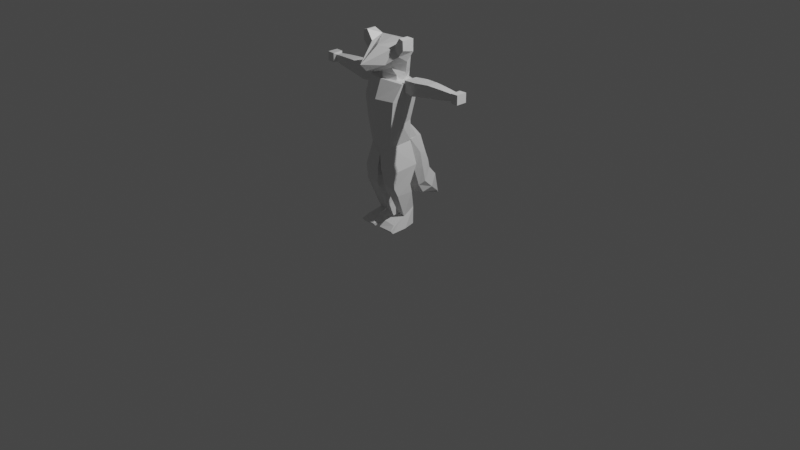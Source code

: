 # Source: Sable.03.06.21_-_Copy.blend  (saved by Blender 2.93.20; exported with 4.5.12 LTS)
import bpy
from mathutils import Matrix  # noqa: F401  (used for matrix-valued properties, if any)

bpy.ops.wm.read_factory_settings(use_empty=True)
scene = bpy.context.scene
scene.name = 'Scene'

# ---- collections
col_sable = bpy.data.collections.new('Sable'); scene.collection.children.link(col_sable)
col_render = bpy.data.collections.new('Render'); scene.collection.children.link(col_render)

# ---- materials (node trees are filled in below, after node groups)
mat_material = bpy.data.materials.new('Material')
mat_material.alpha_threshold = 0.0
mat_material.use_transparent_shadow = False
mat_material.line_color = (0.0, 0.0, 0.0, 1.0)

# ---- material node trees
mat_material.use_nodes = True; mat_material.node_tree.nodes.clear()
_N = mat_material.node_tree.nodes; _L = mat_material.node_tree.links
n0 = _N.new('ShaderNodeOutputMaterial'); n0.name = 'Material Output'; n0.location = (300, 300)
n1 = _N.new('ShaderNodeBsdfPrincipled'); n1.name = 'Principled BSDF'; n1.location = (10, 300)
n1.distribution = 'GGX'
n1.subsurface_method = 'BURLEY'
n1.inputs[2].default_value = 0.4
n1.inputs[3].default_value = 1.45
n1.inputs[27].default_value = (0.0, 0.0, 0.0, 1.0)
n1.inputs[28].default_value = 1.0
_L.new(n1.outputs[0], n0.inputs[0])
n0.is_active_output = True

# ---- world
world_world = bpy.data.worlds.new('World'); scene.world = world_world
world_world.use_nodes = True; world_world.node_tree.nodes.clear()
_N = world_world.node_tree.nodes; _L = world_world.node_tree.links
n0 = _N.new('ShaderNodeOutputWorld'); n0.name = 'World Output'; n0.location = (300, 300)
n1 = _N.new('ShaderNodeBackground'); n1.name = 'Background'; n1.location = (10, 300)
n1.inputs[0].default_value = (0.05088, 0.05088, 0.05088, 1.0)
_L.new(n1.outputs[0], n0.inputs[0])
n0.is_active_output = True
world_world.color = (0.05088, 0.05088, 0.05088)
world_world.use_sun_shadow = False
world_world.sun_shadow_jitter_overblur = 0.0

# ---- cameras
cam_camera = bpy.data.cameras.new('Camera')
cam_camera.clip_end = 100.0
cam_camera.ortho_scale = 7.314

# ---- lights
light_light = bpy.data.lights.new('Light', 'POINT')
light_light.transmission_factor = 0.0
light_light.energy = 1000.0
light_light.shadow_soft_size = 0.1
light_light.shadow_maximum_resolution = 0.006
light_light.use_absolute_resolution = True

# ---- meshes
me_cube_001 = bpy.data.meshes.new('Cube.001')
me_cube_001.from_pydata([(-1.74, -2.354, 12.31), (-2.012, -1.545, 13.81), (-1.587, 0.4064, 11.93), (-2.02, 0.1985, 13.69), (-1.21, 0.2107, 10.02), (-1.439, -2.298, 10.05), (-1.108, 0.3325, 8.021), (-1.179, -2.062, 7.922), (-1.859, -0.8398, 11.72), (-1.514, -1.073, 9.917), (-1.143, -0.8645, 7.971), (-2.016, -0.6734, 13.75), (1.74, -2.354, 12.31), (2.012, -1.545, 13.81), (1.587, 0.4064, 11.93), (2.02, 0.1985, 13.69), (0.0, -2.816, 12.31), (0.0, -2.151, 14.01), (0.0, 0.8191, 12.31), (0.0, 0.6869, 13.82), (1.21, 0.2107, 10.02), (1.439, -2.298, 10.05), (0.0, 0.549, 10.05), (0.0, -2.816, 10.05), (0.0, -2.816, 10.05), (1.108, 0.3325, 8.021), (1.179, -2.062, 7.922), (0.0, 0.678, 7.589), (0.0, -2.291, 7.16), (1.859, -0.8398, 11.72), (1.514, -1.073, 9.917), (0.0, -0.8066, 7.398), (1.143, -0.8645, 7.971), (2.016, -0.6734, 13.75), (-1.969, -0.9326, 17.86), (-1.949, -0.9395, 15.68), (-1.969, -1.856, 17.86), (-1.907, -1.865, 16.25), (-1.364, -1.856, 16.96), (-1.364, -0.6563, 17.4), (-2.405, -1.856, 17.73), (-2.405, -0.6563, 17.73), (-2.409, -0.6622, 16.61), (-2.433, -1.856, 16.9), (-1.001, -1.871, 15.16), (-1.001, -2.552, 15.49), (-1.291, -0.4077, 14.44), (-1.019, 0.2642, 14.45), (-1.073, -1.292, 14.34), (-1.003, 0.185, 13.55), (-1.073, -1.292, 13.44), (-1.369, 0.1983, 17.01), (-1.038, -0.5534, 13.49), (0.0, -0.6563, 17.46), (0.0, -1.943, 14.64), (0.0, -4.426, 15.72), (0.0, -3.769, 15.02), (1.969, -0.9326, 17.86), (1.949, -0.9395, 15.68), (1.969, -1.856, 17.86), (1.907, -1.865, 16.25), (1.364, -1.856, 16.96), (1.364, -0.6563, 17.4), (2.405, -1.856, 17.73), (2.405, -0.6563, 17.73), (2.409, -0.6622, 16.61), (2.433, -1.856, 16.9), (1.001, -1.871, 15.16), (1.001, -2.552, 15.49), (1.291, -0.4077, 14.44), (0.0, -1.917, 14.19), (0.0, 0.5269, 14.45), (1.019, 0.2642, 14.45), (1.073, -1.292, 14.34), (0.0, -2.536, 17.0), (0.0, 0.5631, 15.85), (0.0, -1.917, 13.29), (0.0, 0.3371, 13.55), (1.003, 0.185, 13.55), (1.073, -1.292, 13.44), (1.369, 0.1983, 17.01), (0.0, 0.6227, 17.0), (1.038, -0.5534, 13.49), (-0.8861, 0.8604, 6.412), (-1.036, 0.4341, 8.054), (-0.8385, 2.467, 6.222), (-1.0, 0.2293, 9.71), (0.893, 0.8604, 6.412), (1.046, 0.4341, 8.054), (0.8447, 2.467, 6.222), (1.0, 0.2293, 9.71), (-0.6873, 1.95, 7.992), (0.6981, 1.95, 7.992), (-0.7558, 3.071, 4.488), (-0.7392, 1.754, 3.097), (0.7561, 3.069, 4.489), (0.7425, 1.754, 3.097), (-0.3854, 4.504, 1.598), (-0.6839, 2.349, 2.208), (0.3854, 4.504, 1.598), (0.6855, 2.349, 2.208), (0.7628, 3.831, 3.634), (-0.7597, 3.831, 3.635), (-0.7589, 1.222, 4.617), (0.7418, 1.238, 4.626), (0.8073, 2.839, 5.358), (-0.8243, 2.858, 5.363), (-1.092, 1.548, 6.505), (1.111, 1.548, 6.505), (-1.063, 2.227, 3.475), (1.083, 2.227, 3.475), (0.989, 1.217, 8.129), (-1.073, 1.971, 4.978), (-0.9696, 1.217, 8.129), (-0.9161, 3.246, 2.564), (0.9353, 3.247, 2.566), (1.097, 1.88, 5.023), (0.000145, 3.162, 4.788), (-0.008482, 2.941, 5.66), (0.001519, 3.924, 3.933), (0.0054, 2.042, 8.291), (0.0, 5.027, 1.086), (0.0, 0.3217, 10.01), (0.003098, 2.56, 6.52), (1.046, -0.4183, 8.16), (1.0, -0.5022, 9.643), (-1.036, -0.4183, 8.16), (-1.0, -0.5022, 9.643), (0.004816, 0.3527, 7.947), (0.0007122, 2.018, 2.1), (0.003664, 0.5292, 6.305), (0.002407, 0.8988, 4.515), (0.001336, 1.423, 2.99), (0.1854, -2.381, 5.776), (-0.0122, -2.291, 7.16), (0.1866, 0.6706, 5.956), (-0.004997, 0.678, 7.589), (1.737, -2.336, 5.701), (1.163, -2.062, 7.922), (1.737, 0.4616, 5.892), (1.087, 0.3325, 8.021), (0.5498, -0.09487, 3.375), (0.5487, -1.787, 3.375), (1.733, -0.09487, 3.375), (1.725, -1.787, 3.375), (0.868, 0.4182, 1.651), (0.7675, -0.8281, 1.158), (1.402, 0.4182, 1.651), (1.521, -0.8281, 1.068), (0.6351, 0.2413, 0.03614), (0.4125, -0.9347, 3.338e-05), (1.548, 0.2638, 0.03706), (1.819, -0.9345, 0.0002527), (0.4096, -2.803, 0.3196), (1.879, -2.803, 0.3196), (0.4096, -2.539, -3.815e-06), (1.879, -2.539, -3.815e-06), (0.5767, -2.267, 0.8004), (1.712, -2.267, 0.6764), (0.4541, -2.182, 4.187), (1.705, -2.182, 4.187), (1.74, -0.293, 4.187), (0.4742, -0.293, 4.187), (1.616, -1.548, 0.8603), (0.6721, -1.548, 0.9739), (3.109, -1.385, 12.99), (1.812, -1.19, 13.04), (3.109, -0.02781, 12.99), (1.889, -0.1186, 13.02), (3.724, -1.385, 13.12), (3.371, -1.385, 14.24), (3.724, 0.103, 13.11), (3.371, 0.103, 14.24), (4.674, -0.09619, 14.32), (4.846, -0.09619, 13.22), (4.846, -1.186, 13.23), (4.674, -1.186, 14.32), (5.259, -0.139, 14.3), (5.432, -0.139, 13.29), (5.432, -1.143, 13.29), (5.259, -1.143, 14.3), (7.362, -1.151, 14.31), (7.359, -1.151, 13.45), (7.359, -0.1314, 13.45), (7.362, -0.1314, 14.31), (6.236, -0.2351, 14.25), (6.396, -0.2351, 13.42), (6.396, -1.047, 13.42), (6.236, -1.047, 14.25), (7.187, -0.3395, 14.18), (7.185, -0.3395, 13.56), (7.185, -0.9425, 13.56), (7.187, -0.9425, 14.18), (8.072, -0.1314, 14.33), (8.071, -0.1314, 13.47), (8.072, -1.151, 14.33), (8.071, -1.151, 13.47), (2.117, -0.02598, 14.14), (2.063, -1.289, 14.14), (-0.2098, -2.381, 5.776), (-0.0122, -2.291, 7.16), (-0.211, 0.6706, 5.956), (-0.0194, 0.678, 7.589), (-1.761, -2.336, 5.701), (-1.188, -2.062, 7.922), (-1.787, 0.4616, 5.892), (-1.137, 0.3325, 8.021), (-0.5742, -0.09487, 3.375), (-0.5731, -1.787, 3.375), (-1.784, -0.09487, 3.375), (-1.749, -1.787, 3.375), (-0.9181, 0.4182, 1.651), (-0.7919, -0.8281, 1.158), (-1.452, 0.4182, 1.651), (-1.545, -0.8281, 1.068), (-0.6852, 0.2413, 0.03614), (-0.4369, -0.9347, 3.338e-05), (-1.598, 0.2638, 0.03706), (-1.869, -0.9345, 0.0002527), (-0.434, -2.803, 0.3196), (-1.903, -2.803, 0.3196), (-0.4598, -2.539, -3.815e-06), (-1.929, -2.539, -3.815e-06), (-0.6011, -2.267, 0.8004), (-1.736, -2.267, 0.6764), (-0.4785, -2.182, 4.187), (-1.729, -2.182, 4.187), (-1.79, -0.293, 4.187), (-0.4986, -0.293, 4.187), (-1.641, -1.548, 0.8603), (-0.6965, -1.548, 0.9739), (-3.109, -1.385, 12.99), (-1.812, -1.19, 13.04), (-3.109, -0.02781, 12.99), (-1.889, -0.1186, 13.02), (-3.724, -1.385, 13.12), (-3.371, -1.385, 14.24), (-3.724, 0.103, 13.11), (-3.371, 0.103, 14.24), (-4.674, -0.09619, 14.32), (-4.846, -0.09619, 13.22), (-4.846, -1.186, 13.23), (-4.674, -1.186, 14.32), (-5.259, -0.139, 14.3), (-5.432, -0.139, 13.29), (-5.432, -1.143, 13.29), (-5.259, -1.143, 14.3), (-7.362, -1.151, 14.31), (-7.359, -1.151, 13.45), (-7.359, -0.1314, 13.45), (-7.362, -0.1314, 14.31), (-6.236, -0.2351, 14.25), (-6.396, -0.2351, 13.42), (-6.396, -1.047, 13.42), (-6.236, -1.047, 14.25), (-7.187, -0.3395, 14.18), (-7.185, -0.3395, 13.56), (-7.185, -0.9425, 13.56), (-7.187, -0.9425, 14.18), (-8.072, -0.1314, 14.33), (-8.071, -0.1314, 13.47), (-8.072, -1.151, 14.33), (-8.071, -1.151, 13.47), (-2.117, -0.02598, 14.14), (-2.063, -1.289, 14.14)], [], [(2, 3, 19, 18), (16, 17, 1, 0), (16, 0, 5, 23), (2, 18, 22, 4), (6, 10, 9, 4), (5, 7, 28, 24, 23), (9, 8, 2, 4), (7, 10, 6, 27, 31, 28), (4, 22, 27, 6), (0, 8, 9, 5), (1, 11, 8, 0), (3, 11, 1, 17, 19), (9, 10, 7, 5), (8, 11, 3, 2), (14, 18, 19, 15), (16, 12, 13, 17), (16, 23, 21, 12), (14, 20, 22, 18), (25, 20, 30, 32), (21, 23, 24, 28, 26), (30, 20, 14, 29), (26, 28, 31, 27, 25, 32), (20, 25, 27, 22), (12, 21, 30, 29), (13, 12, 29, 33), (15, 19, 17, 13, 33), (30, 21, 26, 32), (29, 14, 15, 33), (39, 34, 36, 38), (56, 55, 38, 37, 45), (40, 36, 34, 41), (44, 54, 56, 45), (35, 42, 41, 34, 39), (53, 39, 38, 55, 74), (43, 40, 41, 42), (37, 43, 42, 35), (35, 44, 45, 37), (44, 35, 46, 48), (47, 71, 77, 49), (39, 53, 81, 51), (54, 44, 48, 70), (37, 38, 36, 40, 43), (70, 48, 50, 76), (51, 81, 75, 71, 47, 46, 35, 39), (48, 46, 52, 50), (52, 46, 47, 49), (62, 61, 59, 57), (56, 68, 60, 61, 55), (63, 64, 57, 59), (67, 68, 56, 54), (58, 62, 57, 64, 65), (53, 74, 55, 61, 62), (66, 65, 64, 63), (60, 58, 65, 66), (58, 60, 68, 67), (67, 73, 69, 58), (72, 78, 77, 71), (62, 80, 81, 53), (54, 70, 73, 67), (60, 66, 63, 59, 61), (70, 76, 79, 73), (80, 62, 58, 69, 72, 71, 75, 81), (73, 79, 82, 69), (82, 78, 72, 69), (83, 84, 113, 107), (91, 86, 122, 120), (89, 92, 111, 108), (87, 88, 128, 130), (104, 131, 132, 96), (85, 91, 120, 123), (102, 119, 121, 97), (106, 118, 117, 93), (112, 106, 93, 109), (97, 121, 129, 98), (95, 110, 115, 101), (94, 109, 114, 98), (96, 132, 129, 100), (93, 117, 119, 102), (108, 111, 88, 87), (107, 85, 106, 112), (85, 123, 118, 106), (87, 130, 131, 104), (83, 107, 112, 103), (108, 87, 104, 116), (107, 113, 91, 85), (103, 112, 109, 94), (108, 116, 105, 89), (84, 126, 127, 86, 91, 113), (98, 114, 97), (101, 115, 99), (114, 109, 93, 102), (97, 114, 102), (99, 115, 100), (115, 110, 96, 100), (116, 104, 96, 110), (105, 116, 110, 95), (123, 120, 92, 89), (121, 119, 101, 99), (119, 117, 95, 101), (118, 123, 89, 105), (117, 118, 105, 95), (120, 122, 90, 92), (84, 128, 88, 124, 126), (90, 122, 86, 127, 125), (88, 111, 92, 90, 125, 124), (130, 128, 84, 83), (131, 130, 83, 103), (132, 131, 103, 94), (129, 132, 94, 98), (129, 121, 99, 100), (133, 134, 136, 135), (135, 136, 140, 139), (139, 140, 138, 137), (137, 138, 134, 133), (160, 159, 142, 144), (143, 144, 148, 147), (162, 161, 143, 141), (159, 162, 141, 142), (161, 160, 144, 143), (158, 157, 153, 154), (142, 141, 145, 146), (144, 142, 146, 148), (141, 143, 147, 145), (149, 151, 152, 150), (145, 147, 151, 149), (147, 148, 152, 151), (146, 145, 149, 150), (154, 153, 155, 156), (146, 150, 155, 153, 157, 164), (152, 148, 163, 158, 154, 156), (150, 152, 156, 155), (163, 164, 157, 158), (139, 137, 160, 161), (133, 135, 162, 159), (135, 139, 161, 162), (137, 133, 159, 160), (148, 146, 164, 163), (165, 166, 168, 167), (167, 168, 197, 172, 171), (172, 170, 176, 173), (169, 170, 198, 166, 165), (167, 171, 169, 165), (197, 168, 166, 198), (176, 175, 179, 180), (171, 172, 173, 174), (170, 169, 175, 176), (169, 171, 174, 175), (179, 187, 188, 180), (175, 174, 178, 179), (173, 176, 180, 177), (174, 173, 177, 178), (192, 191, 182, 181), (178, 186, 187, 179), (182, 183, 194, 196), (180, 188, 185, 177), (188, 187, 191, 192), (190, 189, 184, 183), (191, 190, 183, 182), (189, 192, 181, 184), (187, 186, 190, 191), (185, 188, 192, 189), (186, 185, 189, 190), (177, 185, 186, 178), (194, 193, 195, 196), (181, 182, 196, 195), (184, 181, 195, 193), (183, 184, 193, 194), (172, 197, 198, 170), (199, 200, 202, 201), (201, 202, 206, 205), (205, 206, 204, 203), (203, 204, 200, 199), (226, 225, 208, 210), (209, 210, 214, 213), (228, 227, 209, 207), (225, 228, 207, 208), (227, 226, 210, 209), (224, 223, 219, 220), (208, 207, 211, 212), (210, 208, 212, 214), (207, 209, 213, 211), (215, 217, 218, 216), (211, 213, 217, 215), (213, 214, 218, 217), (212, 211, 215, 216), (220, 219, 221, 222), (212, 216, 221, 219, 223, 230), (218, 214, 229, 224, 220, 222), (216, 218, 222, 221), (229, 230, 223, 224), (205, 203, 226, 227), (199, 201, 228, 225), (201, 205, 227, 228), (203, 199, 225, 226), (214, 212, 230, 229), (231, 232, 234, 233), (233, 234, 263, 238, 237), (238, 236, 242, 239), (235, 236, 264, 232, 231), (233, 237, 235, 231), (263, 234, 232, 264), (242, 241, 245, 246), (237, 238, 239, 240), (236, 235, 241, 242), (235, 237, 240, 241), (245, 253, 254, 246), (241, 240, 244, 245), (239, 242, 246, 243), (240, 239, 243, 244), (258, 257, 248, 247), (244, 252, 253, 245), (248, 249, 260, 262), (246, 254, 251, 243), (254, 253, 257, 258), (256, 255, 250, 249), (257, 256, 249, 248), (255, 258, 247, 250), (253, 252, 256, 257), (251, 254, 258, 255), (252, 251, 255, 256), (243, 251, 252, 244), (260, 259, 261, 262), (247, 248, 262, 261), (250, 247, 261, 259), (249, 250, 259, 260), (238, 263, 264, 236)])
_uv = me_cube_001.uv_layers.new(name='UVMap')
_uv.uv.foreach_set('vector', [0.375, 0.25, 0.625, 0.25, 0.625, 0.5, 0.375, 0.5, 0.375, 0.75, 0.625, 0.75, 0.625, 1.0, 0.375, 1.0, 0.375, 0.75, 0.375, 1.0, 0.375, 1.0, 0.375, 0.75, 0.375, 0.25, 0.375, 0.5, 0.375, 0.5, 0.375, 0.25, 0.125, 0.5, 0.25, 0.75, 0.375, 0.125, 0.375, 0.25, 0.375, 0.0, 0.375, 1.0, 0.375, 0.75, 0.375, 0.75, 0.375, 0.75, 0.375, 0.125, 0.375, 0.125, 0.375, 0.25, 0.375, 0.25, 0.375, 1.0, 0.25, 0.75, 0.125, 0.5, 0.375, 0.5, 0.375, 0.625, 0.375, 0.75, 0.375, 0.25, 0.375, 0.5, 0.375, 0.5, 0.375, 0.25, 0.375, 0.0, 0.375, 0.125, 0.375, 0.125, 0.375, 0.0, 0.875, 0.75, 0.75, 0.5, 0.375, 0.125, 0.375, 0.0, 0.625, 0.25, 0.75, 0.5, 0.875, 0.75, 0.625, 0.75, 0.625, 0.5, 0.375, 0.125, 0.25, 0.75, 0.375, 1.0, 0.375, 0.0, 0.375, 0.125, 0.75, 0.5, 0.625, 0.25, 0.375, 0.25, 0.375, 0.25, 0.375, 0.5, 0.625, 0.5, 0.625, 0.25, 0.375, 0.75, 0.375, 1.0, 0.625, 1.0, 0.625, 0.75, 0.375, 0.75, 0.375, 0.75, 0.375, 1.0, 0.375, 1.0, 0.375, 0.25, 0.375, 0.25, 0.375, 0.5, 0.375, 0.5, 0.125, 0.5, 0.375, 0.25, 0.375, 0.125, 0.25, 0.75, 0.375, 0.0, 0.375, 0.75, 0.375, 0.75, 0.375, 0.75, 0.375, 1.0, 0.375, 0.125, 0.375, 0.25, 0.375, 0.25, 0.375, 0.125, 0.375, 1.0, 0.375, 0.75, 0.375, 0.625, 0.375, 0.5, 0.125, 0.5, 0.25, 0.75, 0.375, 0.25, 0.375, 0.25, 0.375, 0.5, 0.375, 0.5, 0.375, 0.0, 0.375, 0.0, 0.375, 0.125, 0.375, 0.125, 0.875, 0.75, 0.375, 0.0, 0.375, 0.125, 0.75, 0.5, 0.625, 0.25, 0.625, 0.5, 0.625, 0.75, 0.875, 0.75, 0.75, 0.5, 0.375, 0.125, 0.375, 0.0, 0.375, 1.0, 0.25, 0.75, 0.375, 0.125, 0.375, 0.25, 0.625, 0.25, 0.75, 0.5, 0.75, 0.5, 0.875, 0.5, 0.875, 0.75, 0.75, 0.75, 0.375, 0.75, 0.625, 0.75, 0.625, 0.875, 0.375, 1.0, 0.375, 0.875, 0.5, 0.0, 0.625, 0.0, 0.625, 0.25, 0.5, 0.25, 0.25, 0.5, 0.375, 0.5, 0.375, 0.75, 0.25, 0.75, 0.375, 0.25, 0.4375, 0.25, 0.5, 0.25, 0.625, 0.25, 0.625, 0.375, 0.625, 0.5, 0.75, 0.5, 0.75, 0.75, 0.625, 0.75, 0.625, 0.625, 0.4375, 0.0, 0.5, 0.0, 0.5, 0.25, 0.4375, 0.25, 0.375, 0.0, 0.4375, 0.0, 0.4375, 0.25, 0.375, 0.25, 0.125, 0.5, 0.25, 0.5, 0.25, 0.75, 0.125, 0.75, 0.25, 0.5, 0.125, 0.5, 0.125, 0.5, 0.25, 0.5, 0.75, 0.5, 0.625, 0.5, 0.625, 0.5, 0.75, 0.5, 0.75, 0.5, 0.625, 0.5, 0.625, 0.5, 0.75, 0.5, 0.375, 0.5, 0.25, 0.5, 0.25, 0.5, 0.375, 0.5, 0.375, 1.0, 0.625, 0.875, 0.625, 1.0, 0.5, 1.0, 0.4375, 1.0, 0.375, 0.5, 0.25, 0.5, 0.25, 0.5, 0.375, 0.5, 0.75, 0.5, 0.625, 0.5, 0.625, 0.5, 0.625, 0.5, 0.625, 0.375, 0.375, 0.25, 0.375, 0.25, 0.625, 0.375, 0.25, 0.5, 0.375, 0.25, 0.4375, 0.4375, 0.25, 0.5, 0.4375, 0.4375, 0.375, 0.25, 0.625, 0.375, 0.625, 0.375, 0.75, 0.5, 0.75, 0.75, 0.875, 0.75, 0.875, 0.5, 0.375, 0.75, 0.375, 0.875, 0.375, 1.0, 0.625, 0.875, 0.625, 0.75, 0.5, 0.0, 0.5, 0.25, 0.625, 0.25, 0.625, 0.0, 0.25, 0.5, 0.25, 0.75, 0.375, 0.75, 0.375, 0.5, 0.375, 0.25, 0.625, 0.375, 0.625, 0.25, 0.5, 0.25, 0.4375, 0.25, 0.625, 0.5, 0.625, 0.625, 0.625, 0.75, 0.75, 0.75, 0.75, 0.5, 0.4375, 0.0, 0.4375, 0.25, 0.5, 0.25, 0.5, 0.0, 0.375, 0.0, 0.375, 0.25, 0.4375, 0.25, 0.4375, 0.0, 0.125, 0.5, 0.125, 0.75, 0.25, 0.75, 0.25, 0.5, 0.25, 0.5, 0.25, 0.5, 0.125, 0.5, 0.125, 0.5, 0.75, 0.5, 0.75, 0.5, 0.625, 0.5, 0.625, 0.5, 0.75, 0.5, 0.75, 0.5, 0.625, 0.5, 0.625, 0.5, 0.375, 0.5, 0.375, 0.5, 0.25, 0.5, 0.25, 0.5, 0.375, 1.0, 0.4375, 1.0, 0.5, 1.0, 0.625, 1.0, 0.625, 0.875, 0.375, 0.5, 0.375, 0.5, 0.25, 0.5, 0.25, 0.5, 0.75, 0.5, 0.625, 0.375, 0.375, 0.25, 0.375, 0.25, 0.625, 0.375, 0.625, 0.5, 0.625, 0.5, 0.625, 0.5, 0.25, 0.5, 0.25, 0.5, 0.4375, 0.4375, 0.375, 0.25, 0.4375, 0.4375, 0.625, 0.375, 0.625, 0.375, 0.375, 0.25, 0.375, 0.0, 0.625, 0.0, 0.5625, 0.125, 0.375, 0.125, 0.5, 0.25, 0.625, 0.25, 0.625, 0.375, 0.5, 0.375, 0.375, 0.5, 0.5, 0.5, 0.5625, 0.625, 0.375, 0.625, 0.375, 0.75, 0.625, 0.75, 0.625, 0.875, 0.375, 0.875, 0.375, 0.75, 0.375, 0.8732, 0.375, 0.8751, 0.375, 0.75, 0.375, 0.25, 0.5, 0.25, 0.5, 0.375, 0.375, 0.375, 0.375, 0.25, 0.375, 0.375, 0.375, 0.375, 0.375, 0.25, 0.375, 0.25, 0.375, 0.375, 0.375, 0.375, 0.375, 0.25, 0.375, 0.125, 0.375, 0.25, 0.375, 0.25, 0.375, 0.125, 0.125, 0.5, 0.25, 0.5, 0.25, 0.75, 0.125, 0.75, 0.375, 0.5, 0.375, 0.625, 0.375, 0.619, 0.375, 0.5, 0.375, 0.0, 0.375, 0.125, 0.375, 0.1308, 0.375, 0.0, 0.375, 0.75, 0.375, 0.8751, 0.375, 0.875, 0.375, 0.75, 0.375, 0.25, 0.375, 0.375, 0.375, 0.375, 0.375, 0.25, 0.375, 0.625, 0.5625, 0.625, 0.625, 0.75, 0.375, 0.75, 0.375, 0.125, 0.375, 0.25, 0.375, 0.25, 0.375, 0.125, 0.375, 0.25, 0.375, 0.375, 0.375, 0.375, 0.375, 0.25, 0.375, 0.75, 0.375, 0.875, 0.375, 0.8732, 0.375, 0.75, 0.375, 0.0, 0.375, 0.125, 0.375, 0.125, 0.375, 0.0, 0.375, 0.625, 0.375, 0.75, 0.375, 0.75, 0.375, 0.625, 0.375, 0.125, 0.5625, 0.125, 0.5, 0.25, 0.375, 0.25, 0.375, 0.0, 0.375, 0.125, 0.375, 0.125, 0.375, 0.0, 0.375, 0.625, 0.375, 0.625, 0.375, 0.5, 0.375, 0.5, 0.625, 0.0, 0.625, 0.0, 0.625, 0.125, 0.625, 0.25, 0.5, 0.25, 0.5625, 0.125, 0.375, 0.0, 0.375, 0.1308, 0.375, 0.25, 0.375, 0.5, 0.375, 0.619, 0.375, 0.5, 0.375, 0.1308, 0.375, 0.125, 0.375, 0.25, 0.375, 0.25, 0.375, 0.25, 0.375, 0.1308, 0.375, 0.25, 0.375, 0.5, 0.375, 0.619, 0.375, 0.75, 0.375, 0.619, 0.375, 0.625, 0.375, 0.75, 0.375, 0.75, 0.375, 0.625, 0.375, 0.75, 0.375, 0.75, 0.375, 0.625, 0.375, 0.5, 0.375, 0.625, 0.375, 0.625, 0.375, 0.5, 0.375, 0.375, 0.5, 0.375, 0.5, 0.5, 0.375, 0.5, 0.375, 0.375, 0.375, 0.375, 0.375, 0.5, 0.375, 0.5, 0.375, 0.375, 0.375, 0.375, 0.375, 0.5, 0.375, 0.5, 0.375, 0.375, 0.375, 0.375, 0.375, 0.5, 0.375, 0.5, 0.375, 0.375, 0.375, 0.375, 0.375, 0.5, 0.375, 0.5, 0.5, 0.375, 0.625, 0.375, 0.625, 0.5, 0.5, 0.5, 0.625, 1.0, 0.625, 0.875, 0.625, 0.75, 0.625, 0.75, 0.625, 1.0, 0.625, 0.5, 0.75, 0.5, 0.875, 0.5, 0.875, 0.625, 0.625, 0.625, 0.625, 0.75, 0.5625, 0.625, 0.5, 0.5, 0.625, 0.5, 0.625, 0.625, 0.625, 0.75, 0.375, 0.875, 0.625, 0.875, 0.625, 1.0, 0.375, 1.0, 0.375, 0.8732, 0.375, 0.875, 0.375, 1.0, 0.375, 1.0, 0.375, 0.8751, 0.375, 0.8732, 0.375, 1.0, 0.375, 1.0, 0.375, 0.875, 0.375, 0.8751, 0.375, 1.0, 0.375, 1.0, 0.25, 0.75, 0.25, 0.5, 0.375, 0.5, 0.375, 0.75, 0.375, 0.0, 0.625, 0.0, 0.625, 0.25, 0.375, 0.25, 0.375, 0.25, 0.625, 0.25, 0.625, 0.5, 0.375, 0.5, 0.375, 0.5, 0.625, 0.5, 0.625, 0.75, 0.375, 0.75, 0.375, 0.75, 0.625, 0.75, 0.625, 1.0, 0.375, 1.0, 0.375, 0.75, 0.375, 1.0, 0.375, 1.0, 0.375, 0.75, 0.375, 0.5, 0.375, 0.75, 0.375, 0.75, 0.375, 0.5, 0.375, 0.25, 0.375, 0.5, 0.375, 0.5, 0.375, 0.25, 0.375, 0.0, 0.375, 0.25, 0.375, 0.25, 0.375, 0.0, 0.375, 0.5, 0.375, 0.75, 0.375, 0.75, 0.375, 0.5, 0.375, 0.75, 0.375, 1.0, 0.375, 1.0, 0.375, 0.75, 0.375, 0.0, 0.375, 0.25, 0.375, 0.25, 0.375, 0.0, 0.375, 0.75, 0.375, 1.0, 0.375, 1.0, 0.375, 0.75, 0.375, 0.25, 0.375, 0.5, 0.375, 0.5, 0.375, 0.25, 0.125, 0.5, 0.375, 0.5, 0.375, 0.75, 0.125, 0.75, 0.375, 0.25, 0.375, 0.5, 0.375, 0.5, 0.375, 0.25, 0.375, 0.5, 0.375, 0.75, 0.375, 0.75, 0.375, 0.5, 0.375, 0.0, 0.375, 0.25, 0.375, 0.25, 0.375, 0.0, 0.375, 0.75, 0.375, 1.0, 0.375, 1.0, 0.375, 0.75, 0.375, 0.0, 0.375, 0.0, 0.375, 0.0, 0.375, 0.0, 0.375, 0.0, 0.375, 0.0, 0.375, 0.75, 0.375, 0.75, 0.375, 0.75, 0.375, 0.75, 0.375, 0.75, 0.375, 0.75, 0.125, 0.75, 0.375, 0.75, 0.375, 0.75, 0.125, 0.75, 0.375, 0.75, 0.375, 1.0, 0.375, 1.0, 0.375, 0.75, 0.375, 0.5, 0.375, 0.75, 0.375, 0.75, 0.375, 0.5, 0.375, 0.0, 0.375, 0.25, 0.375, 0.25, 0.375, 0.0, 0.375, 0.25, 0.375, 0.5, 0.375, 0.5, 0.375, 0.25, 0.375, 0.75, 0.375, 1.0, 0.375, 1.0, 0.375, 0.75, 0.375, 0.75, 0.375, 1.0, 0.375, 1.0, 0.375, 0.75, 0.375, 0.0, 0.625, 0.0, 0.625, 0.25, 0.375, 0.25, 0.375, 0.25, 0.625, 0.25, 0.625, 0.375, 0.625, 0.5, 0.375, 0.5, 0.625, 0.5, 0.625, 0.75, 0.625, 0.75, 0.625, 0.5, 0.375, 0.75, 0.625, 0.75, 0.625, 0.875, 0.625, 1.0, 0.375, 1.0, 0.125, 0.5, 0.375, 0.5, 0.375, 0.75, 0.125, 0.75, 0.75, 0.5, 0.875, 0.5, 0.875, 0.75, 0.75, 0.75, 0.625, 0.75, 0.375, 0.75, 0.375, 0.75, 0.625, 0.75, 0.375, 0.5, 0.625, 0.5, 0.625, 0.5, 0.375, 0.5, 0.625, 0.75, 0.375, 0.75, 0.375, 0.75, 0.625, 0.75, 0.375, 0.75, 0.375, 0.5, 0.375, 0.5, 0.375, 0.75, 0.375, 0.75, 0.375, 0.75, 0.625, 0.75, 0.625, 0.75, 0.375, 0.75, 0.375, 0.5, 0.375, 0.5, 0.375, 0.75, 0.625, 0.5, 0.625, 0.75, 0.625, 0.75, 0.625, 0.5, 0.375, 0.5, 0.625, 0.5, 0.625, 0.5, 0.375, 0.5, 0.625, 0.75, 0.375, 0.75, 0.375, 0.75, 0.625, 0.75, 0.375, 0.5, 0.375, 0.5, 0.375, 0.75, 0.375, 0.75, 0.375, 0.75, 0.375, 0.5, 0.375, 0.5, 0.375, 0.75, 0.625, 0.75, 0.625, 0.75, 0.625, 0.5, 0.625, 0.5, 0.625, 0.75, 0.375, 0.75, 0.375, 0.75, 0.625, 0.75, 0.375, 0.5, 0.625, 0.5, 0.625, 0.5, 0.375, 0.5, 0.375, 0.75, 0.375, 0.5, 0.375, 0.5, 0.375, 0.75, 0.625, 0.5, 0.625, 0.75, 0.625, 0.75, 0.625, 0.5, 0.375, 0.75, 0.375, 0.5, 0.375, 0.5, 0.375, 0.75, 0.625, 0.5, 0.625, 0.75, 0.625, 0.75, 0.625, 0.5, 0.375, 0.5, 0.625, 0.5, 0.625, 0.5, 0.375, 0.5, 0.625, 0.5, 0.625, 0.5, 0.375, 0.5, 0.375, 0.5, 0.375, 0.5, 0.625, 0.5, 0.625, 0.75, 0.375, 0.75, 0.625, 0.75, 0.375, 0.75, 0.375, 0.75, 0.625, 0.75, 0.625, 0.5, 0.625, 0.75, 0.625, 0.75, 0.625, 0.5, 0.375, 0.5, 0.625, 0.5, 0.625, 0.5, 0.375, 0.5, 0.625, 0.5, 0.75, 0.5, 0.75, 0.75, 0.625, 0.75, 0.375, 0.0, 0.625, 0.0, 0.625, 0.25, 0.375, 0.25, 0.375, 0.25, 0.625, 0.25, 0.625, 0.5, 0.375, 0.5, 0.375, 0.5, 0.625, 0.5, 0.625, 0.75, 0.375, 0.75, 0.375, 0.75, 0.625, 0.75, 0.625, 1.0, 0.375, 1.0, 0.375, 0.75, 0.375, 1.0, 0.375, 1.0, 0.375, 0.75, 0.375, 0.5, 0.375, 0.75, 0.375, 0.75, 0.375, 0.5, 0.375, 0.25, 0.375, 0.5, 0.375, 0.5, 0.375, 0.25, 0.375, 0.0, 0.375, 0.25, 0.375, 0.25, 0.375, 0.0, 0.375, 0.5, 0.375, 0.75, 0.375, 0.75, 0.375, 0.5, 0.375, 0.75, 0.375, 1.0, 0.375, 1.0, 0.375, 0.75, 0.375, 0.0, 0.375, 0.25, 0.375, 0.25, 0.375, 0.0, 0.375, 0.75, 0.375, 1.0, 0.375, 1.0, 0.375, 0.75, 0.375, 0.25, 0.375, 0.5, 0.375, 0.5, 0.375, 0.25, 0.125, 0.5, 0.375, 0.5, 0.375, 0.75, 0.125, 0.75, 0.375, 0.25, 0.375, 0.5, 0.375, 0.5, 0.375, 0.25, 0.375, 0.5, 0.375, 0.75, 0.375, 0.75, 0.375, 0.5, 0.375, 0.0, 0.375, 0.25, 0.375, 0.25, 0.375, 0.0, 0.375, 0.75, 0.375, 1.0, 0.375, 1.0, 0.375, 0.75, 0.375, 0.0, 0.375, 0.0, 0.375, 0.0, 0.375, 0.0, 0.375, 0.0, 0.375, 0.0, 0.375, 0.75, 0.375, 0.75, 0.375, 0.75, 0.375, 0.75, 0.375, 0.75, 0.375, 0.75, 0.125, 0.75, 0.375, 0.75, 0.375, 0.75, 0.125, 0.75, 0.375, 0.75, 0.375, 1.0, 0.375, 1.0, 0.375, 0.75, 0.375, 0.5, 0.375, 0.75, 0.375, 0.75, 0.375, 0.5, 0.375, 0.0, 0.375, 0.25, 0.375, 0.25, 0.375, 0.0, 0.375, 0.25, 0.375, 0.5, 0.375, 0.5, 0.375, 0.25, 0.375, 0.75, 0.375, 1.0, 0.375, 1.0, 0.375, 0.75, 0.375, 0.75, 0.375, 1.0, 0.375, 1.0, 0.375, 0.75, 0.375, 0.0, 0.625, 0.0, 0.625, 0.25, 0.375, 0.25, 0.375, 0.25, 0.625, 0.25, 0.625, 0.375, 0.625, 0.5, 0.375, 0.5, 0.625, 0.5, 0.625, 0.75, 0.625, 0.75, 0.625, 0.5, 0.375, 0.75, 0.625, 0.75, 0.625, 0.875, 0.625, 1.0, 0.375, 1.0, 0.125, 0.5, 0.375, 0.5, 0.375, 0.75, 0.125, 0.75, 0.75, 0.5, 0.875, 0.5, 0.875, 0.75, 0.75, 0.75, 0.625, 0.75, 0.375, 0.75, 0.375, 0.75, 0.625, 0.75, 0.375, 0.5, 0.625, 0.5, 0.625, 0.5, 0.375, 0.5, 0.625, 0.75, 0.375, 0.75, 0.375, 0.75, 0.625, 0.75, 0.375, 0.75, 0.375, 0.5, 0.375, 0.5, 0.375, 0.75, 0.375, 0.75, 0.375, 0.75, 0.625, 0.75, 0.625, 0.75, 0.375, 0.75, 0.375, 0.5, 0.375, 0.5, 0.375, 0.75, 0.625, 0.5, 0.625, 0.75, 0.625, 0.75, 0.625, 0.5, 0.375, 0.5, 0.625, 0.5, 0.625, 0.5, 0.375, 0.5, 0.625, 0.75, 0.375, 0.75, 0.375, 0.75, 0.625, 0.75, 0.375, 0.5, 0.375, 0.5, 0.375, 0.75, 0.375, 0.75, 0.375, 0.75, 0.375, 0.5, 0.375, 0.5, 0.375, 0.75, 0.625, 0.75, 0.625, 0.75, 0.625, 0.5, 0.625, 0.5, 0.625, 0.75, 0.375, 0.75, 0.375, 0.75, 0.625, 0.75, 0.375, 0.5, 0.625, 0.5, 0.625, 0.5, 0.375, 0.5, 0.375, 0.75, 0.375, 0.5, 0.375, 0.5, 0.375, 0.75, 0.625, 0.5, 0.625, 0.75, 0.625, 0.75, 0.625, 0.5, 0.375, 0.75, 0.375, 0.5, 0.375, 0.5, 0.375, 0.75, 0.625, 0.5, 0.625, 0.75, 0.625, 0.75, 0.625, 0.5, 0.375, 0.5, 0.625, 0.5, 0.625, 0.5, 0.375, 0.5, 0.625, 0.5, 0.625, 0.5, 0.375, 0.5, 0.375, 0.5, 0.375, 0.5, 0.625, 0.5, 0.625, 0.75, 0.375, 0.75, 0.625, 0.75, 0.375, 0.75, 0.375, 0.75, 0.625, 0.75, 0.625, 0.5, 0.625, 0.75, 0.625, 0.75, 0.625, 0.5, 0.375, 0.5, 0.625, 0.5, 0.625, 0.5, 0.375, 0.5, 0.625, 0.5, 0.75, 0.5, 0.75, 0.75, 0.625, 0.75])
me_cube_001.materials.append(mat_material)
me_cube_001.use_remesh_fix_poles = True
me_cube_001.use_remesh_preserve_attributes = False
me_cube_001.use_mirror_vertex_groups = False
me_cube_001.update()
arm_armature_001 = bpy.data.armatures.new('Armature.001')  # bones are not reproduced

# ---- objects
ob_torso = bpy.data.objects.new('Torso', me_cube_001)
ob_armature = bpy.data.objects.new('Armature', arm_armature_001)
ob_camera = bpy.data.objects.new('Camera', cam_camera)
ob_light = bpy.data.objects.new('Light', light_light)

# ---- transforms, parenting, visibility, modifiers, constraints
ob_torso.location = (0.0, 0.0, 0.0)
ob_torso.scale = (0.1104, 0.1104, 0.1104)
ob_torso.lineart.crease_threshold = 0.0
ob_armature.location = (0.0, 0.0, 0.8404)
ob_armature.show_in_front = True
ob_armature.lineart.crease_threshold = 0.0
ob_camera.location = (7.359, -6.926, 4.958)
ob_camera.rotation_euler = (1.109, 0.0, 0.8149)
ob_camera.lock_rotations_4d = False
ob_camera.empty_display_type = 'ARROWS'
ob_camera.color = (0.0, 0.0, 0.0, 0.0)
ob_camera.display_type = 'WIRE'
ob_camera.lineart.crease_threshold = 0.0
ob_light.location = (4.076, 1.005, 5.904)
ob_light.rotation_euler = (0.6503, 0.05522, 1.866)
ob_light.lock_rotations_4d = False
ob_light.empty_display_type = 'ARROWS'
ob_light.color = (0.0, 0.0, 0.0, 0.0)
ob_light.lineart.crease_threshold = 0.0

# ---- collection membership
col_sable.objects.link(ob_torso)
col_sable.objects.link(ob_armature)
col_render.objects.link(ob_camera)
col_render.objects.link(ob_light)

# ---- scene / render settings (as saved in the file)
scene.camera = ob_camera
scene.frame_start = 1; scene.frame_end = 250; scene.frame_set(153)
scene.render.engine = 'BLENDER_EEVEE_NEXT'
scene.cycles.use_denoising = False
scene.cycles.samples = 128
scene.cycles.sampling_pattern = 'TABULATED_SOBOL'
scene.cycles.use_adaptive_sampling = False
scene.cycles.use_light_tree = False
scene.view_settings.view_transform = 'Filmic'
bpy.context.view_layer.update()
